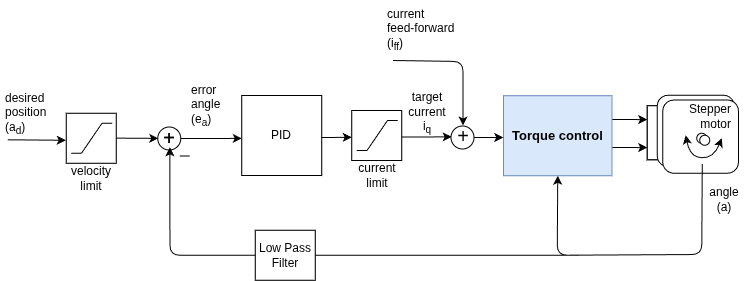

The diagram above was exported from draw.io. Its source (the exported page's mxGraphModel, read from the mxfile embedded in the PNG):
<mxGraphModel dx="3336" dy="3738" grid="1" gridSize="10" guides="1" tooltips="1" connect="1" arrows="1" fold="1" page="1" pageScale="1" pageWidth="827" pageHeight="1169" math="1" shadow="0">
  <root>
    <mxCell id="0" />
    <mxCell id="1" parent="0" />
    <mxCell id="2" edge="1" parent="1" source="3" style="edgeStyle=orthogonalEdgeStyle;rounded=0;orthogonalLoop=1;jettySize=auto;html=1;exitX=1;exitY=0.5;exitDx=0;exitDy=0;entryX=0;entryY=0.583;entryDx=0;entryDy=0;entryPerimeter=0;" target="7">
      <mxGeometry relative="1" as="geometry">
        <mxPoint x="2223.25" y="-2066.5" as="targetPoint" />
      </mxGeometry>
    </mxCell>
    <mxCell id="3" parent="1" style="ellipse;whiteSpace=wrap;html=1;aspect=fixed;strokeColor=#000000;" value="" vertex="1">
      <mxGeometry height="23" width="23" x="2159.25" y="-2087.5" as="geometry" />
    </mxCell>
    <mxCell id="4" connectable="0" parent="1" style="group" value="" vertex="1">
      <mxGeometry height="80" width="80" x="2243.25" y="-2119" as="geometry" />
    </mxCell>
    <mxCell id="5" edge="1" parent="4" style="edgeStyle=orthogonalEdgeStyle;rounded=0;orthogonalLoop=1;jettySize=auto;html=1;exitX=1;exitY=0.5;exitDx=0;exitDy=0;entryX=0;entryY=0.463;entryDx=0;entryDy=0;entryPerimeter=0;">
      <mxGeometry relative="1" as="geometry">
        <Array as="points">
          <mxPoint x="70.07" y="41.97999999999999" />
        </Array>
        <mxPoint x="30.000232558139544" y="42.06139534883724" as="sourcePoint" />
        <mxPoint x="110.00023255813954" y="41.82883720930229" as="targetPoint" />
      </mxGeometry>
    </mxCell>
    <mxCell id="6" parent="4" style="whiteSpace=wrap;html=1;aspect=fixed;strokeColor=#000000;" value="" vertex="1">
      <mxGeometry height="80" width="80" as="geometry" />
    </mxCell>
    <mxCell id="7" parent="4" style="text;html=1;strokeColor=none;fillColor=none;align=center;verticalAlign=middle;whiteSpace=wrap;rounded=0;" value="PID" vertex="1">
      <mxGeometry height="35" width="80" y="22.5" as="geometry" />
    </mxCell>
    <mxCell id="8" edge="1" parent="1" style="edgeStyle=orthogonalEdgeStyle;rounded=0;orthogonalLoop=1;jettySize=auto;html=1;exitX=1;exitY=0.5;exitDx=0;exitDy=0;entryX=0;entryY=0.463;entryDx=0;entryDy=0;entryPerimeter=0;">
      <mxGeometry relative="1" as="geometry">
        <Array as="points">
          <mxPoint x="2413.25" y="-2077.5" />
        </Array>
        <mxPoint x="2373.1802325581393" y="-2077.4186046511627" as="sourcePoint" />
        <mxPoint x="2453.1802325581393" y="-2077.6511627906975" as="targetPoint" />
      </mxGeometry>
    </mxCell>
    <mxCell id="9" edge="1" parent="1" style="endArrow=none;html=1;" value="">
      <mxGeometry height="50" relative="1" width="50" as="geometry">
        <mxPoint x="2181.25" y="-2058.5" as="sourcePoint" />
        <mxPoint x="2191.25" y="-2058.5" as="targetPoint" />
      </mxGeometry>
    </mxCell>
    <mxCell id="10" parent="1" style="text;html=1;strokeColor=none;fillColor=none;align=center;verticalAlign=middle;whiteSpace=wrap;rounded=0;" value="&lt;font style=&quot;font-size: 20px&quot;&gt;+&lt;/font&gt;" vertex="1">
      <mxGeometry height="24" width="18" x="2161.75" y="-2089" as="geometry" />
    </mxCell>
    <mxCell id="11" parent="1" style="text;html=1;resizable=0;points=[];autosize=1;align=left;verticalAlign=top;spacingTop=-4;" value="&lt;span style=&quot;text-wrap-mode: wrap; text-align: center;&quot;&gt;error&lt;/span&gt;&lt;br style=&quot;text-wrap-mode: wrap; text-align: center;&quot;&gt;&lt;span style=&quot;text-wrap-mode: wrap; text-align: center;&quot;&gt;angle&amp;nbsp;&lt;/span&gt;&lt;br style=&quot;text-wrap-mode: wrap; text-align: center;&quot;&gt;&lt;span style=&quot;text-wrap-mode: wrap; text-align: center;&quot;&gt;(e&lt;/span&gt;&lt;sub style=&quot;text-wrap-mode: wrap; text-align: center;&quot;&gt;a&lt;/sub&gt;&lt;span style=&quot;text-wrap-mode: wrap; text-align: center;&quot;&gt;)&lt;/span&gt;" vertex="1">
      <mxGeometry height="50" width="60" x="2190.75" y="-2134" as="geometry" />
    </mxCell>
    <mxCell id="12" parent="1" style="text;html=1;strokeColor=none;fillColor=none;align=center;verticalAlign=middle;whiteSpace=wrap;rounded=0;" value="target&lt;br&gt;current i&lt;sub&gt;q&lt;/sub&gt;" vertex="1">
      <mxGeometry height="20" width="40" x="2409.25" y="-2111.5" as="geometry" />
    </mxCell>
    <mxCell id="13" parent="1" style="text;html=1;" value="&lt;span style=&quot;text-wrap-mode: wrap; text-align: center;&quot;&gt;desired&lt;br&gt;position&lt;br&gt;(a&lt;/span&gt;&lt;sub style=&quot;text-wrap-mode: wrap; text-align: center;&quot;&gt;d&lt;/sub&gt;&lt;span style=&quot;text-wrap-mode: wrap; text-align: center;&quot;&gt;)&lt;/span&gt;" vertex="1">
      <mxGeometry height="70" width="40" x="2004.75" y="-2130.25" as="geometry" />
    </mxCell>
    <mxCell id="14" parent="1" style="whiteSpace=wrap;html=1;aspect=fixed;" value="" vertex="1">
      <mxGeometry height="50" width="50" x="2353.25" y="-2104" as="geometry" />
    </mxCell>
    <mxCell id="15" connectable="0" parent="1" style="group" value="" vertex="1">
      <mxGeometry height="30" width="41" x="2358.25" y="-2094" as="geometry" />
    </mxCell>
    <mxCell id="16" edge="1" parent="15" style="endArrow=none;html=1;" value="">
      <mxGeometry height="50" relative="1" width="50" as="geometry">
        <mxPoint x="10.25" y="29.999999999999915" as="sourcePoint" />
        <mxPoint x="30.75" as="targetPoint" />
      </mxGeometry>
    </mxCell>
    <mxCell id="17" edge="1" parent="15" style="endArrow=none;html=1;" value="">
      <mxGeometry height="50" relative="1" width="50" as="geometry">
        <mxPoint x="30.75" as="sourcePoint" />
        <mxPoint x="41" as="targetPoint" />
      </mxGeometry>
    </mxCell>
    <mxCell id="18" edge="1" parent="15" style="endArrow=none;html=1;" value="">
      <mxGeometry height="50" relative="1" width="50" as="geometry">
        <mxPoint y="30" as="sourcePoint" />
        <mxPoint x="10.25" y="30" as="targetPoint" />
      </mxGeometry>
    </mxCell>
    <mxCell id="19" edge="1" parent="1" style="endArrow=classic;html=1;entryX=0;entryY=0.5;entryDx=0;entryDy=0;" value="">
      <mxGeometry height="50" relative="1" width="50" as="geometry">
        <mxPoint x="2116.25" y="-2076.3686131386858" as="sourcePoint" />
        <mxPoint x="2159.75" y="-2076.14" as="targetPoint" />
      </mxGeometry>
    </mxCell>
    <mxCell id="20" parent="1" style="text;html=1;strokeColor=none;fillColor=none;align=center;verticalAlign=middle;whiteSpace=wrap;rounded=0;" value="current&lt;br&gt;limit" vertex="1">
      <mxGeometry height="20" width="40" x="2359.25" y="-2049.5" as="geometry" />
    </mxCell>
    <mxCell id="21" parent="1" style="rounded=0;whiteSpace=wrap;html=1;strokeColor=#000000;" value="" vertex="1">
      <mxGeometry height="54" width="20" x="2648.75" y="-2108.75" as="geometry" />
    </mxCell>
    <mxCell id="22" parent="1" style="rounded=0;whiteSpace=wrap;html=1;strokeColor=#000000;" value="" vertex="1">
      <mxGeometry height="54" width="20" x="2648.75" y="-2108.75" as="geometry" />
    </mxCell>
    <mxCell id="23" parent="1" style="rounded=1;whiteSpace=wrap;html=1;" value="" vertex="1">
      <mxGeometry height="71.5" width="77" x="2658.75" y="-2119.25" as="geometry" />
    </mxCell>
    <mxCell id="24" parent="1" style="rounded=1;whiteSpace=wrap;html=1;" value="" vertex="1">
      <mxGeometry height="73.25" width="75.75" x="2664.25" y="-2114.5" as="geometry" />
    </mxCell>
    <mxCell id="25" edge="1" parent="1" style="edgeStyle=orthogonalEdgeStyle;orthogonalLoop=1;jettySize=auto;html=1;rounded=1;">
      <mxGeometry relative="1" as="geometry">
        <mxPoint x="2613.25" y="-2095" as="sourcePoint" />
        <mxPoint x="2648.75" y="-2095.25" as="targetPoint" />
      </mxGeometry>
    </mxCell>
    <mxCell id="26" edge="1" parent="1" style="edgeStyle=orthogonalEdgeStyle;rounded=1;orthogonalLoop=1;jettySize=auto;html=1;">
      <mxGeometry relative="1" as="geometry">
        <mxPoint x="2613.25" y="-2067" as="sourcePoint" />
        <mxPoint x="2648.75" y="-2067.25" as="targetPoint" />
      </mxGeometry>
    </mxCell>
    <mxCell id="27" edge="1" parent="1" style="endArrow=classic;startArrow=classic;html=1;curved=1;" value="">
      <mxGeometry height="50" relative="1" width="50" as="geometry">
        <Array as="points">
          <mxPoint x="2691.25" y="-2057.25" />
          <mxPoint x="2715.25" y="-2056.25" />
        </Array>
        <mxPoint x="2687.25" y="-2079.25" as="sourcePoint" />
        <mxPoint x="2723.25" y="-2076.25" as="targetPoint" />
      </mxGeometry>
    </mxCell>
    <mxCell id="28" parent="1" style="text;html=1;strokeColor=none;fillColor=none;align=right;verticalAlign=middle;whiteSpace=wrap;rounded=0;" value="Stepper&lt;div&gt;motor&lt;/div&gt;" vertex="1">
      <mxGeometry height="35" width="63" x="2672.25" y="-2115.25" as="geometry" />
    </mxCell>
    <mxCell id="29" parent="1" style="text;html=1;strokeColor=none;fillColor=none;align=center;verticalAlign=middle;whiteSpace=wrap;rounded=0;" value="angle (a)" vertex="1">
      <mxGeometry height="20" width="40" x="2706.25" y="-2025.25" as="geometry" />
    </mxCell>
    <mxCell id="30" parent="1" style="ellipse;whiteSpace=wrap;html=1;aspect=fixed;" value="" vertex="1">
      <mxGeometry height="10" width="10" x="2698.25" y="-2081.25" as="geometry" />
    </mxCell>
    <mxCell id="31" parent="1" style="ellipse;whiteSpace=wrap;html=1;aspect=fixed;" value="" vertex="1">
      <mxGeometry height="10" width="10" x="2701.25" y="-2079.25" as="geometry" />
    </mxCell>
    <mxCell id="32" parent="1" style="whiteSpace=wrap;html=1;aspect=fixed;" value="" vertex="1">
      <mxGeometry height="50" width="50" x="2067.75" y="-2101.25" as="geometry" />
    </mxCell>
    <mxCell id="33" connectable="0" parent="1" style="group" value="" vertex="1">
      <mxGeometry height="30" width="41" x="2072.75" y="-2091.25" as="geometry" />
    </mxCell>
    <mxCell id="34" edge="1" parent="33" style="endArrow=none;html=1;" value="">
      <mxGeometry height="50" relative="1" width="50" as="geometry">
        <mxPoint x="10.25" y="29.999999999999915" as="sourcePoint" />
        <mxPoint x="30.75" as="targetPoint" />
      </mxGeometry>
    </mxCell>
    <mxCell id="35" edge="1" parent="33" style="endArrow=none;html=1;" value="">
      <mxGeometry height="50" relative="1" width="50" as="geometry">
        <mxPoint x="30.75" as="sourcePoint" />
        <mxPoint x="41" as="targetPoint" />
      </mxGeometry>
    </mxCell>
    <mxCell id="36" edge="1" parent="33" style="endArrow=none;html=1;" value="">
      <mxGeometry height="50" relative="1" width="50" as="geometry">
        <mxPoint y="30" as="sourcePoint" />
        <mxPoint x="10.25" y="30" as="targetPoint" />
      </mxGeometry>
    </mxCell>
    <mxCell id="37" parent="1" style="text;html=1;strokeColor=none;fillColor=none;align=center;verticalAlign=middle;whiteSpace=wrap;rounded=0;" value="velocity&lt;br&gt;limit" vertex="1">
      <mxGeometry height="20" width="40" x="2072.75" y="-2046.25" as="geometry" />
    </mxCell>
    <mxCell id="38" edge="1" parent="1" style="endArrow=classic;html=1;entryX=0;entryY=0.5;entryDx=0;entryDy=0;" value="">
      <mxGeometry height="50" relative="1" width="50" as="geometry">
        <mxPoint x="2009.25" y="-2074.7" as="sourcePoint" />
        <mxPoint x="2067.25" y="-2074.221386861314" as="targetPoint" />
      </mxGeometry>
    </mxCell>
    <mxCell id="39" parent="1" style="text;html=1;strokeColor=none;fillColor=none;align=center;verticalAlign=middle;whiteSpace=wrap;rounded=0;" value="&lt;font style=&quot;font-size: 20px&quot;&gt;+&lt;/font&gt;" vertex="1">
      <mxGeometry height="24" width="18" x="2161.75" y="-2089" as="geometry" />
    </mxCell>
    <mxCell id="40" edge="1" parent="1" style="endArrow=classic;html=1;entryX=0.5;entryY=1;entryDx=0;entryDy=0;" target="41" value="">
      <mxGeometry height="50" relative="1" width="50" as="geometry">
        <Array as="points">
          <mxPoint x="2703.25" y="-1960" />
          <mxPoint x="2558.75" y="-1959.25" />
        </Array>
        <mxPoint x="2703.75" y="-2050.5" as="sourcePoint" />
        <mxPoint x="2529.75" y="-2039.5" as="targetPoint" />
      </mxGeometry>
    </mxCell>
    <mxCell id="41" parent="1" style="rounded=0;whiteSpace=wrap;html=1;fillColor=#dae8fc;strokeColor=#6c8ebf;" value="&lt;b style=&quot;font-size: 13px&quot;&gt;Torque control&lt;br&gt;&lt;/b&gt;" vertex="1">
      <mxGeometry height="80" width="108.5" x="2505" y="-2118.75" as="geometry" />
    </mxCell>
    <mxCell id="42" edge="1" parent="1" source="43" style="edgeStyle=orthogonalEdgeStyle;rounded=0;orthogonalLoop=1;jettySize=auto;html=1;exitX=1;exitY=0.5;exitDx=0;exitDy=0;">
      <mxGeometry relative="1" as="geometry">
        <mxPoint x="2504.75" y="-2077.009009009009" as="targetPoint" />
      </mxGeometry>
    </mxCell>
    <mxCell id="43" parent="1" style="ellipse;whiteSpace=wrap;html=1;aspect=fixed;strokeColor=#000000;" value="" vertex="1">
      <mxGeometry height="23" width="23" x="2452.5" y="-2088.5" as="geometry" />
    </mxCell>
    <mxCell id="44" parent="1" style="text;html=1;strokeColor=none;fillColor=none;align=center;verticalAlign=middle;whiteSpace=wrap;rounded=0;" value="&lt;font style=&quot;font-size: 20px&quot;&gt;+&lt;/font&gt;" vertex="1">
      <mxGeometry height="24" width="18" x="2455.5" y="-2091" as="geometry" />
    </mxCell>
    <mxCell id="45" edge="1" parent="1" style="endArrow=classic;html=1;" value="">
      <mxGeometry height="50" relative="1" width="50" as="geometry">
        <Array as="points">
          <mxPoint x="2464.5" y="-2153" />
        </Array>
        <mxPoint x="2394.5" y="-2154" as="sourcePoint" />
        <mxPoint x="2464.5" y="-2089" as="targetPoint" />
      </mxGeometry>
    </mxCell>
    <mxCell id="46" parent="1" style="text;whiteSpace=wrap;html=1;" value="current&lt;br&gt;&lt;div&gt;&lt;span style=&quot;background-color: transparent; color: light-dark(rgb(0, 0, 0), rgb(255, 255, 255));&quot;&gt;feed-forward&amp;nbsp;&lt;/span&gt;&lt;/div&gt;&lt;div&gt;&lt;span style=&quot;background-color: transparent; color: light-dark(rgb(0, 0, 0), rgb(255, 255, 255));&quot;&gt;(i&lt;/span&gt;&lt;sub style=&quot;background-color: transparent; color: light-dark(rgb(0, 0, 0), rgb(255, 255, 255));&quot;&gt;ff&lt;/sub&gt;&lt;span style=&quot;background-color: transparent; color: light-dark(rgb(0, 0, 0), rgb(255, 255, 255));&quot;&gt;)&lt;/span&gt;&lt;/div&gt;" vertex="1">
      <mxGeometry height="70" width="100" x="2387" y="-2214" as="geometry" />
    </mxCell>
    <mxCell id="47" edge="1" parent="1" style="edgeStyle=orthogonalEdgeStyle;rounded=1;orthogonalLoop=1;jettySize=auto;html=1;entryX=0.5;entryY=1;entryDx=0;entryDy=0;">
      <mxGeometry relative="1" as="geometry">
        <mxPoint x="2580.38" y="-1959.25" as="sourcePoint" />
        <mxPoint x="2171.38" y="-2067.25" as="targetPoint" />
      </mxGeometry>
    </mxCell>
    <mxCell id="48" parent="1" style="rounded=0;whiteSpace=wrap;html=1;strokeColor=#000000;" value="Low Pass&lt;br&gt;Filter" vertex="1">
      <mxGeometry height="50" width="60" x="2256.75" y="-1984.25" as="geometry" />
    </mxCell>
  </root>
</mxGraphModel>